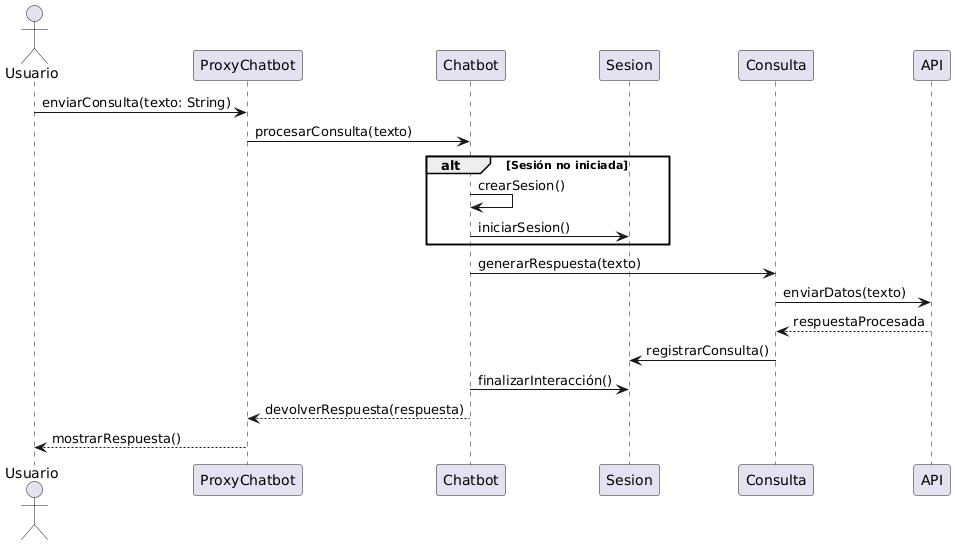

The diagram above was rendered by PlantUML. Its source (embedded in the PNG):
@startuml
actor Usuario
participant "ProxyChatbot" as Proxy
participant "Chatbot" as Bot
participant "Sesion" as Sesion
participant "Consulta" as Consulta
participant "API" as Api


Usuario -> Proxy : enviarConsulta(texto: String)
Proxy -> Bot : procesarConsulta(texto)

alt Sesión no iniciada
    Bot -> Bot : crearSesion()
    Bot -> Sesion : iniciarSesion()
end




Bot -> Consulta : generarRespuesta(texto)
Consulta -> Api : enviarDatos(texto)
Api --> Consulta : respuestaProcesada
Consulta -> Sesion : registrarConsulta()


Bot -> Sesion : finalizarInteracción()
Bot --> Proxy : devolverRespuesta(respuesta)
Proxy --> Usuario : mostrarRespuesta()
@enduml